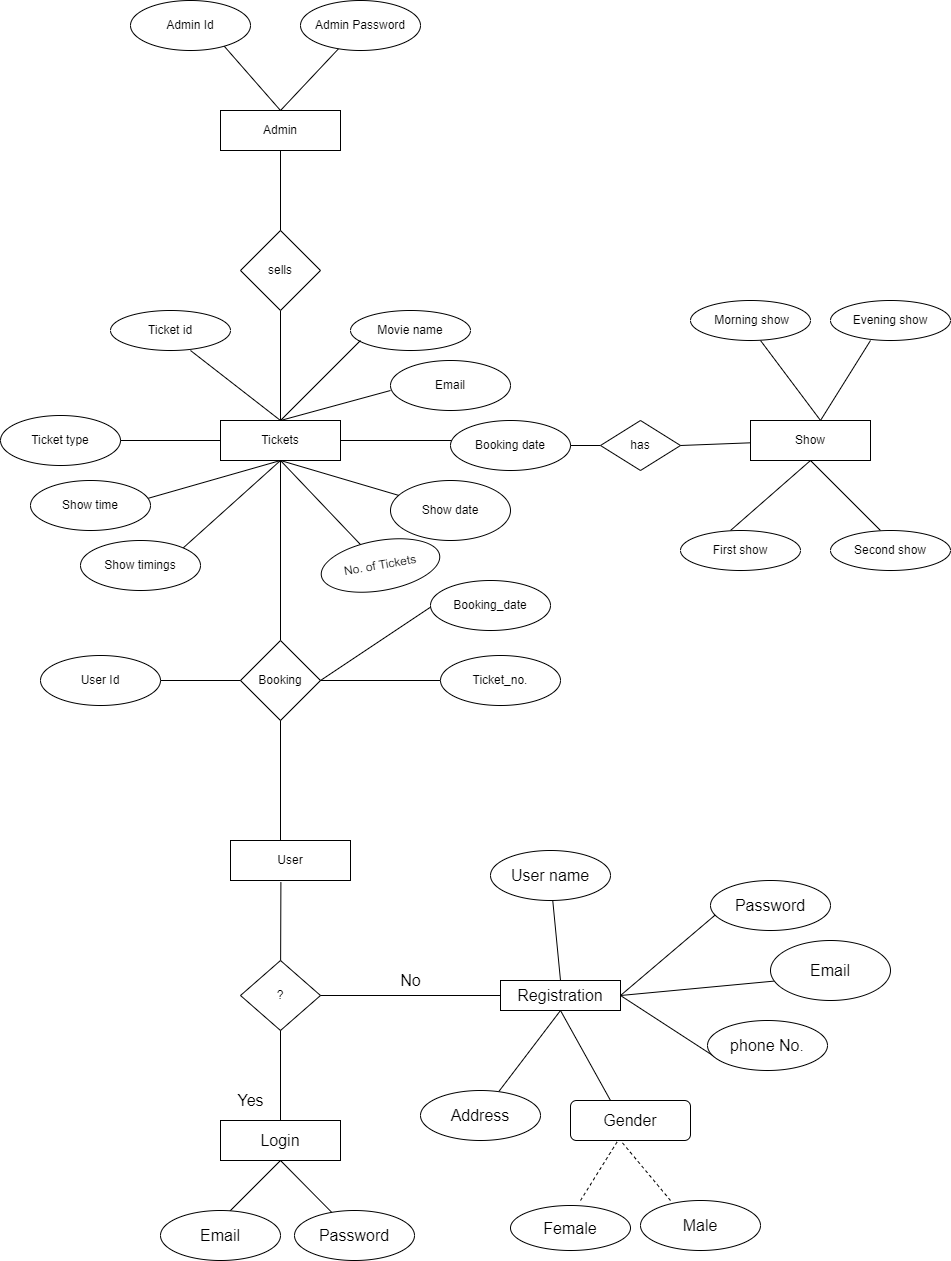

The diagram above was exported from draw.io. Its source (the exported page's mxGraphModel, read from the mxfile embedded in the PNG):
<mxGraphModel dx="1221" dy="1841" grid="1" gridSize="10" guides="1" tooltips="1" connect="1" arrows="1" fold="1" page="1" pageScale="1" pageWidth="827" pageHeight="1169" math="0" shadow="0">
  <root>
    <mxCell id="0" />
    <mxCell id="1" parent="0" />
    <mxCell id="5pZfC2eWc84Hu7YUmgoq-1" value="Tickets" style="rounded=0;whiteSpace=wrap;html=1;" vertex="1" parent="1">
      <mxGeometry x="340" y="270" width="120" height="40" as="geometry" />
    </mxCell>
    <mxCell id="5pZfC2eWc84Hu7YUmgoq-4" value="" style="endArrow=none;html=1;rounded=0;exitX=0.5;exitY=0;exitDx=0;exitDy=0;" edge="1" parent="1" source="5pZfC2eWc84Hu7YUmgoq-1">
      <mxGeometry width="50" height="50" relative="1" as="geometry">
        <mxPoint x="470" y="210" as="sourcePoint" />
        <mxPoint x="400" y="160" as="targetPoint" />
        <Array as="points">
          <mxPoint x="400" y="160" />
        </Array>
      </mxGeometry>
    </mxCell>
    <mxCell id="5pZfC2eWc84Hu7YUmgoq-5" value="" style="endArrow=none;html=1;rounded=0;" edge="1" parent="1">
      <mxGeometry width="50" height="50" relative="1" as="geometry">
        <mxPoint x="400" y="270" as="sourcePoint" />
        <mxPoint x="510" y="240" as="targetPoint" />
      </mxGeometry>
    </mxCell>
    <mxCell id="5pZfC2eWc84Hu7YUmgoq-6" value="" style="endArrow=none;html=1;rounded=0;" edge="1" parent="1">
      <mxGeometry width="50" height="50" relative="1" as="geometry">
        <mxPoint x="400" y="270" as="sourcePoint" />
        <mxPoint x="310" y="200" as="targetPoint" />
        <Array as="points" />
      </mxGeometry>
    </mxCell>
    <mxCell id="5pZfC2eWc84Hu7YUmgoq-7" value="" style="endArrow=none;html=1;rounded=0;startArrow=none;" edge="1" parent="1" target="5pZfC2eWc84Hu7YUmgoq-47">
      <mxGeometry width="50" height="50" relative="1" as="geometry">
        <mxPoint x="400" y="310" as="sourcePoint" />
        <mxPoint x="400" y="320" as="targetPoint" />
      </mxGeometry>
    </mxCell>
    <mxCell id="5pZfC2eWc84Hu7YUmgoq-8" value="" style="endArrow=none;html=1;rounded=0;exitX=1;exitY=0;exitDx=0;exitDy=0;" edge="1" parent="1" source="5pZfC2eWc84Hu7YUmgoq-19">
      <mxGeometry width="50" height="50" relative="1" as="geometry">
        <mxPoint x="320" y="410" as="sourcePoint" />
        <mxPoint x="400" y="310" as="targetPoint" />
      </mxGeometry>
    </mxCell>
    <mxCell id="5pZfC2eWc84Hu7YUmgoq-9" value="" style="endArrow=none;html=1;rounded=0;exitX=0.5;exitY=1;exitDx=0;exitDy=0;startArrow=none;" edge="1" parent="1" source="5pZfC2eWc84Hu7YUmgoq-20">
      <mxGeometry width="50" height="50" relative="1" as="geometry">
        <mxPoint x="410" y="290" as="sourcePoint" />
        <mxPoint x="520" y="370" as="targetPoint" />
      </mxGeometry>
    </mxCell>
    <mxCell id="5pZfC2eWc84Hu7YUmgoq-10" value="" style="endArrow=none;html=1;rounded=0;entryX=1;entryY=0.5;entryDx=0;entryDy=0;" edge="1" parent="1" target="5pZfC2eWc84Hu7YUmgoq-1">
      <mxGeometry width="50" height="50" relative="1" as="geometry">
        <mxPoint x="580" y="290" as="sourcePoint" />
        <mxPoint x="460" y="240" as="targetPoint" />
      </mxGeometry>
    </mxCell>
    <mxCell id="5pZfC2eWc84Hu7YUmgoq-11" value="" style="endArrow=none;html=1;rounded=0;entryX=0;entryY=0.5;entryDx=0;entryDy=0;" edge="1" parent="1" target="5pZfC2eWc84Hu7YUmgoq-1">
      <mxGeometry width="50" height="50" relative="1" as="geometry">
        <mxPoint x="230" y="290" as="sourcePoint" />
        <mxPoint x="330" y="290" as="targetPoint" />
      </mxGeometry>
    </mxCell>
    <mxCell id="5pZfC2eWc84Hu7YUmgoq-12" value="" style="endArrow=none;html=1;rounded=0;exitX=0.5;exitY=1;exitDx=0;exitDy=0;" edge="1" parent="1" source="5pZfC2eWc84Hu7YUmgoq-1">
      <mxGeometry width="50" height="50" relative="1" as="geometry">
        <mxPoint x="410" y="290" as="sourcePoint" />
        <mxPoint x="260" y="350" as="targetPoint" />
      </mxGeometry>
    </mxCell>
    <mxCell id="5pZfC2eWc84Hu7YUmgoq-13" value="Movie name" style="ellipse;whiteSpace=wrap;html=1;" vertex="1" parent="1">
      <mxGeometry x="470" y="160" width="120" height="40" as="geometry" />
    </mxCell>
    <mxCell id="5pZfC2eWc84Hu7YUmgoq-14" value="Email" style="ellipse;whiteSpace=wrap;html=1;" vertex="1" parent="1">
      <mxGeometry x="510" y="210" width="120" height="50" as="geometry" />
    </mxCell>
    <mxCell id="5pZfC2eWc84Hu7YUmgoq-15" value="Ticket id" style="ellipse;whiteSpace=wrap;html=1;" vertex="1" parent="1">
      <mxGeometry x="230" y="160" width="120" height="40" as="geometry" />
    </mxCell>
    <mxCell id="5pZfC2eWc84Hu7YUmgoq-16" value="Ticket type" style="ellipse;whiteSpace=wrap;html=1;" vertex="1" parent="1">
      <mxGeometry x="120" y="265" width="120" height="50" as="geometry" />
    </mxCell>
    <mxCell id="5pZfC2eWc84Hu7YUmgoq-17" value="Booking date" style="ellipse;whiteSpace=wrap;html=1;" vertex="1" parent="1">
      <mxGeometry x="570" y="270" width="120" height="50" as="geometry" />
    </mxCell>
    <mxCell id="5pZfC2eWc84Hu7YUmgoq-18" value="Show time" style="ellipse;whiteSpace=wrap;html=1;" vertex="1" parent="1">
      <mxGeometry x="150" y="330" width="120" height="50" as="geometry" />
    </mxCell>
    <mxCell id="5pZfC2eWc84Hu7YUmgoq-19" value="Show timings" style="ellipse;whiteSpace=wrap;html=1;" vertex="1" parent="1">
      <mxGeometry x="200" y="390" width="120" height="50" as="geometry" />
    </mxCell>
    <mxCell id="5pZfC2eWc84Hu7YUmgoq-20" value="Show date" style="ellipse;whiteSpace=wrap;html=1;" vertex="1" parent="1">
      <mxGeometry x="510" y="330" width="120" height="60" as="geometry" />
    </mxCell>
    <mxCell id="5pZfC2eWc84Hu7YUmgoq-21" value="" style="endArrow=none;html=1;rounded=0;exitX=0.5;exitY=1;exitDx=0;exitDy=0;" edge="1" parent="1" source="5pZfC2eWc84Hu7YUmgoq-1" target="5pZfC2eWc84Hu7YUmgoq-20">
      <mxGeometry width="50" height="50" relative="1" as="geometry">
        <mxPoint x="400" y="310" as="sourcePoint" />
        <mxPoint x="520" y="370" as="targetPoint" />
      </mxGeometry>
    </mxCell>
    <mxCell id="5pZfC2eWc84Hu7YUmgoq-22" value="No. of Tickets" style="ellipse;whiteSpace=wrap;html=1;rotation=-10;" vertex="1" parent="1">
      <mxGeometry x="440" y="390" width="120" height="50" as="geometry" />
    </mxCell>
    <mxCell id="5pZfC2eWc84Hu7YUmgoq-23" value="" style="endArrow=none;html=1;rounded=0;exitX=0.5;exitY=1;exitDx=0;exitDy=0;" edge="1" parent="1" source="5pZfC2eWc84Hu7YUmgoq-1" target="5pZfC2eWc84Hu7YUmgoq-22">
      <mxGeometry width="50" height="50" relative="1" as="geometry">
        <mxPoint x="400" y="310" as="sourcePoint" />
        <mxPoint x="430" y="430" as="targetPoint" />
      </mxGeometry>
    </mxCell>
    <mxCell id="5pZfC2eWc84Hu7YUmgoq-24" value="" style="endArrow=none;html=1;rounded=0;exitX=1;exitY=0.5;exitDx=0;exitDy=0;" edge="1" parent="1" source="5pZfC2eWc84Hu7YUmgoq-17" target="5pZfC2eWc84Hu7YUmgoq-25">
      <mxGeometry width="50" height="50" relative="1" as="geometry">
        <mxPoint x="600" y="290" as="sourcePoint" />
        <mxPoint x="760" y="295" as="targetPoint" />
      </mxGeometry>
    </mxCell>
    <mxCell id="5pZfC2eWc84Hu7YUmgoq-25" value="has" style="rhombus;whiteSpace=wrap;html=1;" vertex="1" parent="1">
      <mxGeometry x="720" y="270" width="80" height="50" as="geometry" />
    </mxCell>
    <mxCell id="5pZfC2eWc84Hu7YUmgoq-26" value="" style="endArrow=none;html=1;rounded=0;exitX=1;exitY=0.5;exitDx=0;exitDy=0;" edge="1" parent="1" source="5pZfC2eWc84Hu7YUmgoq-25" target="5pZfC2eWc84Hu7YUmgoq-27">
      <mxGeometry width="50" height="50" relative="1" as="geometry">
        <mxPoint x="600" y="290" as="sourcePoint" />
        <mxPoint x="930" y="295" as="targetPoint" />
      </mxGeometry>
    </mxCell>
    <mxCell id="5pZfC2eWc84Hu7YUmgoq-27" value="Show" style="rounded=0;whiteSpace=wrap;html=1;" vertex="1" parent="1">
      <mxGeometry x="870" y="270" width="120" height="40" as="geometry" />
    </mxCell>
    <mxCell id="5pZfC2eWc84Hu7YUmgoq-28" value="" style="endArrow=none;html=1;rounded=0;exitX=0.58;exitY=-0.015;exitDx=0;exitDy=0;exitPerimeter=0;" edge="1" parent="1" source="5pZfC2eWc84Hu7YUmgoq-27">
      <mxGeometry width="50" height="50" relative="1" as="geometry">
        <mxPoint x="600" y="290" as="sourcePoint" />
        <mxPoint x="880" y="190" as="targetPoint" />
      </mxGeometry>
    </mxCell>
    <mxCell id="5pZfC2eWc84Hu7YUmgoq-29" value="" style="endArrow=none;html=1;rounded=0;" edge="1" parent="1">
      <mxGeometry width="50" height="50" relative="1" as="geometry">
        <mxPoint x="940" y="270" as="sourcePoint" />
        <mxPoint x="990" y="190" as="targetPoint" />
      </mxGeometry>
    </mxCell>
    <mxCell id="5pZfC2eWc84Hu7YUmgoq-30" value="" style="endArrow=none;html=1;rounded=0;entryX=0.5;entryY=1;entryDx=0;entryDy=0;" edge="1" parent="1" target="5pZfC2eWc84Hu7YUmgoq-27">
      <mxGeometry width="50" height="50" relative="1" as="geometry">
        <mxPoint x="850" y="380" as="sourcePoint" />
        <mxPoint x="650" y="240" as="targetPoint" />
      </mxGeometry>
    </mxCell>
    <mxCell id="5pZfC2eWc84Hu7YUmgoq-31" value="" style="endArrow=none;html=1;rounded=0;entryX=0.5;entryY=1;entryDx=0;entryDy=0;" edge="1" parent="1" target="5pZfC2eWc84Hu7YUmgoq-27">
      <mxGeometry width="50" height="50" relative="1" as="geometry">
        <mxPoint x="1000" y="380" as="sourcePoint" />
        <mxPoint x="650" y="240" as="targetPoint" />
      </mxGeometry>
    </mxCell>
    <mxCell id="5pZfC2eWc84Hu7YUmgoq-32" value="&amp;nbsp;Morning show" style="ellipse;whiteSpace=wrap;html=1;" vertex="1" parent="1">
      <mxGeometry x="810" y="150" width="120" height="40" as="geometry" />
    </mxCell>
    <mxCell id="5pZfC2eWc84Hu7YUmgoq-33" value="Evening show" style="ellipse;whiteSpace=wrap;html=1;" vertex="1" parent="1">
      <mxGeometry x="950" y="150" width="120" height="40" as="geometry" />
    </mxCell>
    <mxCell id="5pZfC2eWc84Hu7YUmgoq-34" value="First show" style="ellipse;whiteSpace=wrap;html=1;" vertex="1" parent="1">
      <mxGeometry x="800" y="380" width="120" height="40" as="geometry" />
    </mxCell>
    <mxCell id="5pZfC2eWc84Hu7YUmgoq-35" value="Second show" style="ellipse;whiteSpace=wrap;html=1;" vertex="1" parent="1">
      <mxGeometry x="950" y="380" width="120" height="40" as="geometry" />
    </mxCell>
    <mxCell id="5pZfC2eWc84Hu7YUmgoq-38" value="" style="endArrow=none;html=1;rounded=0;" edge="1" parent="1">
      <mxGeometry width="50" height="50" relative="1" as="geometry">
        <mxPoint x="400" y="270" as="sourcePoint" />
        <mxPoint x="480" y="190" as="targetPoint" />
      </mxGeometry>
    </mxCell>
    <mxCell id="5pZfC2eWc84Hu7YUmgoq-40" value="sells" style="rhombus;whiteSpace=wrap;html=1;" vertex="1" parent="1">
      <mxGeometry x="360" y="80" width="80" height="80" as="geometry" />
    </mxCell>
    <mxCell id="5pZfC2eWc84Hu7YUmgoq-41" value="" style="endArrow=none;html=1;rounded=0;exitX=0.5;exitY=0;exitDx=0;exitDy=0;" edge="1" parent="1" source="5pZfC2eWc84Hu7YUmgoq-40" target="5pZfC2eWc84Hu7YUmgoq-42">
      <mxGeometry width="50" height="50" relative="1" as="geometry">
        <mxPoint x="600" y="160" as="sourcePoint" />
        <mxPoint x="400" y="-30" as="targetPoint" />
      </mxGeometry>
    </mxCell>
    <mxCell id="5pZfC2eWc84Hu7YUmgoq-42" value="Admin" style="rounded=0;whiteSpace=wrap;html=1;" vertex="1" parent="1">
      <mxGeometry x="340" y="-40" width="120" height="40" as="geometry" />
    </mxCell>
    <mxCell id="5pZfC2eWc84Hu7YUmgoq-43" value="" style="endArrow=none;html=1;rounded=0;exitX=0.5;exitY=0;exitDx=0;exitDy=0;" edge="1" parent="1" source="5pZfC2eWc84Hu7YUmgoq-42">
      <mxGeometry width="50" height="50" relative="1" as="geometry">
        <mxPoint x="600" y="30" as="sourcePoint" />
        <mxPoint x="330" y="-120" as="targetPoint" />
      </mxGeometry>
    </mxCell>
    <mxCell id="5pZfC2eWc84Hu7YUmgoq-44" value="" style="endArrow=none;html=1;rounded=0;exitX=0.5;exitY=0;exitDx=0;exitDy=0;" edge="1" parent="1" source="5pZfC2eWc84Hu7YUmgoq-42" target="5pZfC2eWc84Hu7YUmgoq-45">
      <mxGeometry width="50" height="50" relative="1" as="geometry">
        <mxPoint x="600" y="30" as="sourcePoint" />
        <mxPoint x="480" y="-120" as="targetPoint" />
      </mxGeometry>
    </mxCell>
    <mxCell id="5pZfC2eWc84Hu7YUmgoq-45" value="Admin Password" style="ellipse;whiteSpace=wrap;html=1;" vertex="1" parent="1">
      <mxGeometry x="420" y="-150" width="120" height="50" as="geometry" />
    </mxCell>
    <mxCell id="5pZfC2eWc84Hu7YUmgoq-46" value="Admin Id" style="ellipse;whiteSpace=wrap;html=1;" vertex="1" parent="1">
      <mxGeometry x="250" y="-150" width="120" height="50" as="geometry" />
    </mxCell>
    <mxCell id="5pZfC2eWc84Hu7YUmgoq-47" value="Booking" style="rhombus;whiteSpace=wrap;html=1;" vertex="1" parent="1">
      <mxGeometry x="360" y="490" width="80" height="80" as="geometry" />
    </mxCell>
    <mxCell id="5pZfC2eWc84Hu7YUmgoq-48" value="" style="endArrow=none;html=1;rounded=0;entryX=0.5;entryY=1;entryDx=0;entryDy=0;" edge="1" parent="1" target="5pZfC2eWc84Hu7YUmgoq-47">
      <mxGeometry width="50" height="50" relative="1" as="geometry">
        <mxPoint x="400" y="700" as="sourcePoint" />
        <mxPoint x="650" y="450" as="targetPoint" />
      </mxGeometry>
    </mxCell>
    <mxCell id="5pZfC2eWc84Hu7YUmgoq-49" value="User" style="rounded=0;whiteSpace=wrap;html=1;" vertex="1" parent="1">
      <mxGeometry x="350" y="690" width="120" height="40" as="geometry" />
    </mxCell>
    <mxCell id="5pZfC2eWc84Hu7YUmgoq-50" value="" style="endArrow=none;html=1;rounded=0;exitX=1;exitY=0.5;exitDx=0;exitDy=0;" edge="1" parent="1" source="5pZfC2eWc84Hu7YUmgoq-47" target="5pZfC2eWc84Hu7YUmgoq-52">
      <mxGeometry width="50" height="50" relative="1" as="geometry">
        <mxPoint x="430" y="470" as="sourcePoint" />
        <mxPoint x="555" y="520" as="targetPoint" />
      </mxGeometry>
    </mxCell>
    <mxCell id="5pZfC2eWc84Hu7YUmgoq-51" value="" style="endArrow=none;html=1;rounded=0;exitX=1;exitY=0.5;exitDx=0;exitDy=0;" edge="1" parent="1" source="5pZfC2eWc84Hu7YUmgoq-47">
      <mxGeometry width="50" height="50" relative="1" as="geometry">
        <mxPoint x="600" y="500" as="sourcePoint" />
        <mxPoint x="560" y="450" as="targetPoint" />
      </mxGeometry>
    </mxCell>
    <mxCell id="5pZfC2eWc84Hu7YUmgoq-52" value="Ticket_no." style="ellipse;whiteSpace=wrap;html=1;" vertex="1" parent="1">
      <mxGeometry x="560" y="505" width="120" height="50" as="geometry" />
    </mxCell>
    <mxCell id="5pZfC2eWc84Hu7YUmgoq-53" value="Booking_date" style="ellipse;whiteSpace=wrap;html=1;" vertex="1" parent="1">
      <mxGeometry x="550" y="430" width="120" height="50" as="geometry" />
    </mxCell>
    <mxCell id="5pZfC2eWc84Hu7YUmgoq-54" value="" style="endArrow=none;html=1;rounded=0;exitX=0;exitY=0.5;exitDx=0;exitDy=0;" edge="1" parent="1" source="5pZfC2eWc84Hu7YUmgoq-47" target="5pZfC2eWc84Hu7YUmgoq-55">
      <mxGeometry width="50" height="50" relative="1" as="geometry">
        <mxPoint x="600" y="500" as="sourcePoint" />
        <mxPoint x="250" y="480" as="targetPoint" />
      </mxGeometry>
    </mxCell>
    <mxCell id="5pZfC2eWc84Hu7YUmgoq-55" value="User Id" style="ellipse;whiteSpace=wrap;html=1;" vertex="1" parent="1">
      <mxGeometry x="160" y="505" width="120" height="50" as="geometry" />
    </mxCell>
    <mxCell id="5pZfC2eWc84Hu7YUmgoq-57" value="" style="endArrow=none;html=1;rounded=0;exitX=0.42;exitY=1.04;exitDx=0;exitDy=0;exitPerimeter=0;" edge="1" parent="1" source="5pZfC2eWc84Hu7YUmgoq-49" target="5pZfC2eWc84Hu7YUmgoq-58">
      <mxGeometry width="50" height="50" relative="1" as="geometry">
        <mxPoint x="600" y="670" as="sourcePoint" />
        <mxPoint x="400" y="820" as="targetPoint" />
      </mxGeometry>
    </mxCell>
    <mxCell id="5pZfC2eWc84Hu7YUmgoq-58" value="?" style="rhombus;whiteSpace=wrap;html=1;" vertex="1" parent="1">
      <mxGeometry x="360" y="810" width="80" height="70" as="geometry" />
    </mxCell>
    <mxCell id="5pZfC2eWc84Hu7YUmgoq-59" value="" style="endArrow=none;html=1;rounded=0;exitX=1;exitY=0.5;exitDx=0;exitDy=0;startArrow=none;" edge="1" parent="1" source="5pZfC2eWc84Hu7YUmgoq-63">
      <mxGeometry width="50" height="50" relative="1" as="geometry">
        <mxPoint x="600" y="670" as="sourcePoint" />
        <mxPoint x="670" y="845" as="targetPoint" />
      </mxGeometry>
    </mxCell>
    <mxCell id="5pZfC2eWc84Hu7YUmgoq-60" value="" style="endArrow=none;html=1;rounded=0;entryX=0.5;entryY=1;entryDx=0;entryDy=0;exitX=0.5;exitY=0;exitDx=0;exitDy=0;" edge="1" parent="1" source="5pZfC2eWc84Hu7YUmgoq-65" target="5pZfC2eWc84Hu7YUmgoq-58">
      <mxGeometry width="50" height="50" relative="1" as="geometry">
        <mxPoint x="400" y="1030" as="sourcePoint" />
        <mxPoint x="650" y="860" as="targetPoint" />
      </mxGeometry>
    </mxCell>
    <mxCell id="5pZfC2eWc84Hu7YUmgoq-61" value="&lt;span style=&quot;font-size: 16px&quot;&gt;No&lt;/span&gt;" style="text;html=1;align=center;verticalAlign=middle;resizable=0;points=[];autosize=1;strokeColor=none;fillColor=none;" vertex="1" parent="1">
      <mxGeometry x="510" y="820" width="40" height="20" as="geometry" />
    </mxCell>
    <mxCell id="5pZfC2eWc84Hu7YUmgoq-62" value="Yes" style="text;html=1;align=center;verticalAlign=middle;resizable=0;points=[];autosize=1;strokeColor=none;fillColor=none;fontSize=16;" vertex="1" parent="1">
      <mxGeometry x="350" y="940" width="40" height="20" as="geometry" />
    </mxCell>
    <mxCell id="5pZfC2eWc84Hu7YUmgoq-63" value="Registration" style="rounded=0;whiteSpace=wrap;html=1;fontSize=16;" vertex="1" parent="1">
      <mxGeometry x="620" y="830" width="120" height="30" as="geometry" />
    </mxCell>
    <mxCell id="5pZfC2eWc84Hu7YUmgoq-64" value="" style="endArrow=none;html=1;rounded=0;exitX=1;exitY=0.5;exitDx=0;exitDy=0;" edge="1" parent="1" source="5pZfC2eWc84Hu7YUmgoq-58" target="5pZfC2eWc84Hu7YUmgoq-63">
      <mxGeometry width="50" height="50" relative="1" as="geometry">
        <mxPoint x="440" y="845" as="sourcePoint" />
        <mxPoint x="670" y="845" as="targetPoint" />
      </mxGeometry>
    </mxCell>
    <mxCell id="5pZfC2eWc84Hu7YUmgoq-65" value="Login" style="rounded=0;whiteSpace=wrap;html=1;fontSize=16;" vertex="1" parent="1">
      <mxGeometry x="340" y="970" width="120" height="40" as="geometry" />
    </mxCell>
    <mxCell id="5pZfC2eWc84Hu7YUmgoq-66" value="" style="endArrow=none;html=1;rounded=0;fontSize=16;exitX=0.5;exitY=1;exitDx=0;exitDy=0;" edge="1" parent="1" source="5pZfC2eWc84Hu7YUmgoq-65">
      <mxGeometry width="50" height="50" relative="1" as="geometry">
        <mxPoint x="600" y="910" as="sourcePoint" />
        <mxPoint x="340" y="1070" as="targetPoint" />
      </mxGeometry>
    </mxCell>
    <mxCell id="5pZfC2eWc84Hu7YUmgoq-67" value="" style="endArrow=none;html=1;rounded=0;fontSize=16;" edge="1" parent="1" target="5pZfC2eWc84Hu7YUmgoq-68">
      <mxGeometry width="50" height="50" relative="1" as="geometry">
        <mxPoint x="400" y="1010" as="sourcePoint" />
        <mxPoint x="470" y="1060" as="targetPoint" />
      </mxGeometry>
    </mxCell>
    <mxCell id="5pZfC2eWc84Hu7YUmgoq-68" value="Password" style="ellipse;whiteSpace=wrap;html=1;fontSize=16;" vertex="1" parent="1">
      <mxGeometry x="414" y="1060" width="120" height="50" as="geometry" />
    </mxCell>
    <mxCell id="5pZfC2eWc84Hu7YUmgoq-69" value="Email" style="ellipse;whiteSpace=wrap;html=1;fontSize=16;" vertex="1" parent="1">
      <mxGeometry x="280" y="1060" width="120" height="50" as="geometry" />
    </mxCell>
    <mxCell id="5pZfC2eWc84Hu7YUmgoq-70" value="" style="endArrow=none;html=1;rounded=0;fontSize=16;entryX=1;entryY=0.5;entryDx=0;entryDy=0;" edge="1" parent="1" target="5pZfC2eWc84Hu7YUmgoq-63">
      <mxGeometry width="50" height="50" relative="1" as="geometry">
        <mxPoint x="840" y="760" as="sourcePoint" />
        <mxPoint x="660" y="1000" as="targetPoint" />
      </mxGeometry>
    </mxCell>
    <mxCell id="5pZfC2eWc84Hu7YUmgoq-71" value="" style="endArrow=none;html=1;rounded=0;fontSize=16;entryX=1;entryY=0.5;entryDx=0;entryDy=0;" edge="1" parent="1" target="5pZfC2eWc84Hu7YUmgoq-63">
      <mxGeometry width="50" height="50" relative="1" as="geometry">
        <mxPoint x="840" y="910" as="sourcePoint" />
        <mxPoint x="660" y="1000" as="targetPoint" />
      </mxGeometry>
    </mxCell>
    <mxCell id="5pZfC2eWc84Hu7YUmgoq-72" value="Password" style="ellipse;whiteSpace=wrap;html=1;fontSize=16;" vertex="1" parent="1">
      <mxGeometry x="830" y="730" width="120" height="50" as="geometry" />
    </mxCell>
    <mxCell id="5pZfC2eWc84Hu7YUmgoq-73" value="" style="endArrow=none;html=1;rounded=0;fontSize=16;entryX=1;entryY=0.5;entryDx=0;entryDy=0;" edge="1" parent="1" target="5pZfC2eWc84Hu7YUmgoq-63">
      <mxGeometry width="50" height="50" relative="1" as="geometry">
        <mxPoint x="900" y="830" as="sourcePoint" />
        <mxPoint x="740" y="840" as="targetPoint" />
      </mxGeometry>
    </mxCell>
    <mxCell id="5pZfC2eWc84Hu7YUmgoq-74" value="" style="endArrow=none;html=1;rounded=0;fontSize=16;entryX=0.5;entryY=1;entryDx=0;entryDy=0;" edge="1" parent="1" source="5pZfC2eWc84Hu7YUmgoq-78" target="5pZfC2eWc84Hu7YUmgoq-63">
      <mxGeometry width="50" height="50" relative="1" as="geometry">
        <mxPoint x="680" y="960" as="sourcePoint" />
        <mxPoint x="660" y="920" as="targetPoint" />
      </mxGeometry>
    </mxCell>
    <mxCell id="5pZfC2eWc84Hu7YUmgoq-75" value="" style="endArrow=none;html=1;rounded=0;fontSize=16;entryX=0.5;entryY=0;entryDx=0;entryDy=0;" edge="1" parent="1" source="5pZfC2eWc84Hu7YUmgoq-79" target="5pZfC2eWc84Hu7YUmgoq-63">
      <mxGeometry width="50" height="50" relative="1" as="geometry">
        <mxPoint x="680" y="760" as="sourcePoint" />
        <mxPoint x="660" y="920" as="targetPoint" />
      </mxGeometry>
    </mxCell>
    <mxCell id="5pZfC2eWc84Hu7YUmgoq-76" value="Email" style="ellipse;whiteSpace=wrap;html=1;fontSize=16;" vertex="1" parent="1">
      <mxGeometry x="890" y="790" width="120" height="60" as="geometry" />
    </mxCell>
    <mxCell id="5pZfC2eWc84Hu7YUmgoq-77" value="phone No." style="ellipse;whiteSpace=wrap;html=1;fontSize=16;" vertex="1" parent="1">
      <mxGeometry x="827" y="870" width="120" height="50" as="geometry" />
    </mxCell>
    <mxCell id="5pZfC2eWc84Hu7YUmgoq-78" value="Address" style="ellipse;whiteSpace=wrap;html=1;fontSize=16;" vertex="1" parent="1">
      <mxGeometry x="540" y="940" width="120" height="50" as="geometry" />
    </mxCell>
    <mxCell id="5pZfC2eWc84Hu7YUmgoq-79" value="User name" style="ellipse;whiteSpace=wrap;html=1;fontSize=16;" vertex="1" parent="1">
      <mxGeometry x="610" y="700" width="120" height="50" as="geometry" />
    </mxCell>
    <mxCell id="5pZfC2eWc84Hu7YUmgoq-80" value="" style="endArrow=none;html=1;rounded=0;fontSize=16;" edge="1" parent="1">
      <mxGeometry width="50" height="50" relative="1" as="geometry">
        <mxPoint x="730" y="950" as="sourcePoint" />
        <mxPoint x="680" y="860" as="targetPoint" />
      </mxGeometry>
    </mxCell>
    <mxCell id="5pZfC2eWc84Hu7YUmgoq-85" value="Gender" style="rounded=1;whiteSpace=wrap;html=1;fontSize=16;" vertex="1" parent="1">
      <mxGeometry x="690" y="950" width="120" height="40" as="geometry" />
    </mxCell>
    <mxCell id="5pZfC2eWc84Hu7YUmgoq-87" value="" style="endArrow=none;dashed=1;html=1;rounded=0;fontSize=16;" edge="1" parent="1" target="5pZfC2eWc84Hu7YUmgoq-85">
      <mxGeometry width="50" height="50" relative="1" as="geometry">
        <mxPoint x="700" y="1050" as="sourcePoint" />
        <mxPoint x="740" y="1000" as="targetPoint" />
      </mxGeometry>
    </mxCell>
    <mxCell id="5pZfC2eWc84Hu7YUmgoq-88" value="" style="endArrow=none;dashed=1;html=1;rounded=0;fontSize=16;" edge="1" parent="1">
      <mxGeometry width="50" height="50" relative="1" as="geometry">
        <mxPoint x="790" y="1050" as="sourcePoint" />
        <mxPoint x="740" y="990" as="targetPoint" />
      </mxGeometry>
    </mxCell>
    <mxCell id="5pZfC2eWc84Hu7YUmgoq-89" value="Female" style="ellipse;whiteSpace=wrap;html=1;fontSize=16;" vertex="1" parent="1">
      <mxGeometry x="630" y="1055" width="120" height="45" as="geometry" />
    </mxCell>
    <mxCell id="5pZfC2eWc84Hu7YUmgoq-90" value="Male" style="ellipse;whiteSpace=wrap;html=1;fontSize=16;" vertex="1" parent="1">
      <mxGeometry x="760" y="1050" width="120" height="50" as="geometry" />
    </mxCell>
  </root>
</mxGraphModel>